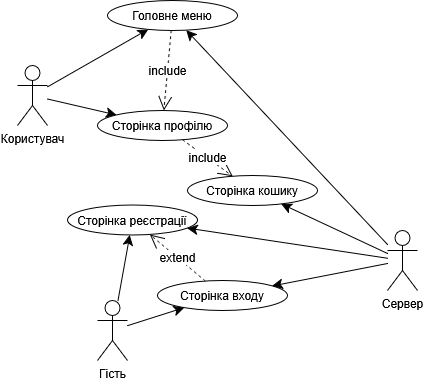

The diagram above was exported from draw.io. Its source (the exported page's mxGraphModel, read from the mxfile embedded in the PNG):
<mxGraphModel dx="622" dy="1015" grid="1" gridSize="10" guides="1" tooltips="1" connect="1" arrows="1" fold="1" page="1" pageScale="1" pageWidth="827" pageHeight="1169" math="0" shadow="0">
  <root>
    <mxCell id="0" />
    <mxCell id="1" parent="0" />
    <mxCell id="rQarknuanfsyNXPZQ_2a-13" edge="1" parent="1" source="rQarknuanfsyNXPZQ_2a-1" style="edgeStyle=none;curved=1;rounded=0;orthogonalLoop=1;jettySize=auto;html=1;fontSize=12;startSize=8;endSize=8;" target="rQarknuanfsyNXPZQ_2a-12">
      <mxGeometry relative="1" as="geometry" />
    </mxCell>
    <mxCell id="rQarknuanfsyNXPZQ_2a-17" edge="1" parent="1" source="rQarknuanfsyNXPZQ_2a-1" style="edgeStyle=none;curved=1;rounded=0;orthogonalLoop=1;jettySize=auto;html=1;fontSize=12;startSize=8;endSize=8;" target="rQarknuanfsyNXPZQ_2a-16">
      <mxGeometry relative="1" as="geometry" />
    </mxCell>
    <mxCell id="rQarknuanfsyNXPZQ_2a-1" parent="1" style="shape=umlActor;verticalLabelPosition=bottom;verticalAlign=top;html=1;outlineConnect=0;" value="Користувач" vertex="1">
      <mxGeometry height="60" width="30" x="70" y="445" as="geometry" />
    </mxCell>
    <mxCell id="rQarknuanfsyNXPZQ_2a-2" parent="1" style="ellipse;whiteSpace=wrap;html=1;" value="Сторінка входу" vertex="1">
      <mxGeometry height="30" width="130" x="210" y="660" as="geometry" />
    </mxCell>
    <mxCell id="rQarknuanfsyNXPZQ_2a-10" edge="1" parent="1" source="rQarknuanfsyNXPZQ_2a-3" style="edgeStyle=none;curved=1;rounded=0;orthogonalLoop=1;jettySize=auto;html=1;fontSize=12;startSize=8;endSize=8;" target="rQarknuanfsyNXPZQ_2a-2">
      <mxGeometry relative="1" as="geometry" />
    </mxCell>
    <mxCell id="rQarknuanfsyNXPZQ_2a-11" edge="1" parent="1" source="rQarknuanfsyNXPZQ_2a-3" style="edgeStyle=none;curved=1;rounded=0;orthogonalLoop=1;jettySize=auto;html=1;fontSize=12;startSize=8;endSize=8;" target="rQarknuanfsyNXPZQ_2a-4">
      <mxGeometry relative="1" as="geometry" />
    </mxCell>
    <mxCell id="rQarknuanfsyNXPZQ_2a-15" edge="1" parent="1" source="rQarknuanfsyNXPZQ_2a-3" style="edgeStyle=none;curved=1;rounded=0;orthogonalLoop=1;jettySize=auto;html=1;fontSize=12;startSize=8;endSize=8;" target="rQarknuanfsyNXPZQ_2a-12">
      <mxGeometry relative="1" as="geometry" />
    </mxCell>
    <mxCell id="rQarknuanfsyNXPZQ_2a-22" edge="1" parent="1" source="rQarknuanfsyNXPZQ_2a-3" style="edgeStyle=none;curved=1;rounded=0;orthogonalLoop=1;jettySize=auto;html=1;fontSize=12;startSize=8;endSize=8;" target="rQarknuanfsyNXPZQ_2a-21">
      <mxGeometry relative="1" as="geometry" />
    </mxCell>
    <mxCell id="rQarknuanfsyNXPZQ_2a-3" parent="1" style="shape=umlActor;verticalLabelPosition=bottom;verticalAlign=top;html=1;outlineConnect=0;" value="Сервер" vertex="1">
      <mxGeometry height="60" width="30" x="440" y="610" as="geometry" />
    </mxCell>
    <mxCell id="rQarknuanfsyNXPZQ_2a-4" parent="1" style="ellipse;whiteSpace=wrap;html=1;" value="Сторінка реєстрації" vertex="1">
      <mxGeometry height="30" width="130" x="120" y="584.5" as="geometry" />
    </mxCell>
    <mxCell id="rQarknuanfsyNXPZQ_2a-6" edge="1" parent="1" source="rQarknuanfsyNXPZQ_2a-5" style="edgeStyle=none;curved=1;rounded=0;orthogonalLoop=1;jettySize=auto;html=1;fontSize=12;startSize=8;endSize=8;" target="rQarknuanfsyNXPZQ_2a-4">
      <mxGeometry relative="1" as="geometry" />
    </mxCell>
    <mxCell id="rQarknuanfsyNXPZQ_2a-7" edge="1" parent="1" source="rQarknuanfsyNXPZQ_2a-5" style="edgeStyle=none;curved=1;rounded=0;orthogonalLoop=1;jettySize=auto;html=1;fontSize=12;startSize=8;endSize=8;" target="rQarknuanfsyNXPZQ_2a-2">
      <mxGeometry relative="1" as="geometry" />
    </mxCell>
    <mxCell id="rQarknuanfsyNXPZQ_2a-5" parent="1" style="shape=umlActor;verticalLabelPosition=bottom;verticalAlign=top;html=1;outlineConnect=0;" value="Гість" vertex="1">
      <mxGeometry height="60" width="30" x="150" y="680" as="geometry" />
    </mxCell>
    <mxCell id="rQarknuanfsyNXPZQ_2a-9" edge="1" parent="1" source="rQarknuanfsyNXPZQ_2a-2" style="endArrow=open;endSize=12;dashed=1;html=1;rounded=0;fontSize=12;curved=1;" target="rQarknuanfsyNXPZQ_2a-4" value="extend">
      <mxGeometry relative="1" width="160" as="geometry">
        <mxPoint x="-40" y="510" as="sourcePoint" />
        <mxPoint x="120" y="510" as="targetPoint" />
      </mxGeometry>
    </mxCell>
    <mxCell id="rQarknuanfsyNXPZQ_2a-12" parent="1" style="ellipse;whiteSpace=wrap;html=1;" value="Головне меню" vertex="1">
      <mxGeometry height="30" width="130" x="160" y="380" as="geometry" />
    </mxCell>
    <mxCell id="rQarknuanfsyNXPZQ_2a-16" parent="1" style="ellipse;whiteSpace=wrap;html=1;" value="Сторінка профілю" vertex="1">
      <mxGeometry height="30" width="130" x="150" y="490" as="geometry" />
    </mxCell>
    <mxCell id="rQarknuanfsyNXPZQ_2a-19" edge="1" parent="1" source="rQarknuanfsyNXPZQ_2a-12" style="endArrow=open;endSize=12;dashed=1;html=1;rounded=0;fontSize=12;curved=1;" target="rQarknuanfsyNXPZQ_2a-16" value="include">
      <mxGeometry relative="1" width="160" as="geometry">
        <mxPoint x="150" y="410" as="sourcePoint" />
        <mxPoint x="310" y="410" as="targetPoint" />
      </mxGeometry>
    </mxCell>
    <mxCell id="rQarknuanfsyNXPZQ_2a-21" parent="1" style="ellipse;whiteSpace=wrap;html=1;" value="Сторінка кошику" vertex="1">
      <mxGeometry height="30" width="130" x="240" y="555" as="geometry" />
    </mxCell>
    <mxCell id="rQarknuanfsyNXPZQ_2a-24" edge="1" parent="1" source="rQarknuanfsyNXPZQ_2a-16" style="endArrow=open;endSize=12;dashed=1;html=1;rounded=0;fontSize=12;curved=1;" target="rQarknuanfsyNXPZQ_2a-21" value="&lt;div&gt;include&lt;/div&gt;">
      <mxGeometry relative="1" width="160" as="geometry">
        <mxPoint x="260" y="460" as="sourcePoint" />
        <mxPoint x="420" y="460" as="targetPoint" />
      </mxGeometry>
    </mxCell>
  </root>
</mxGraphModel>